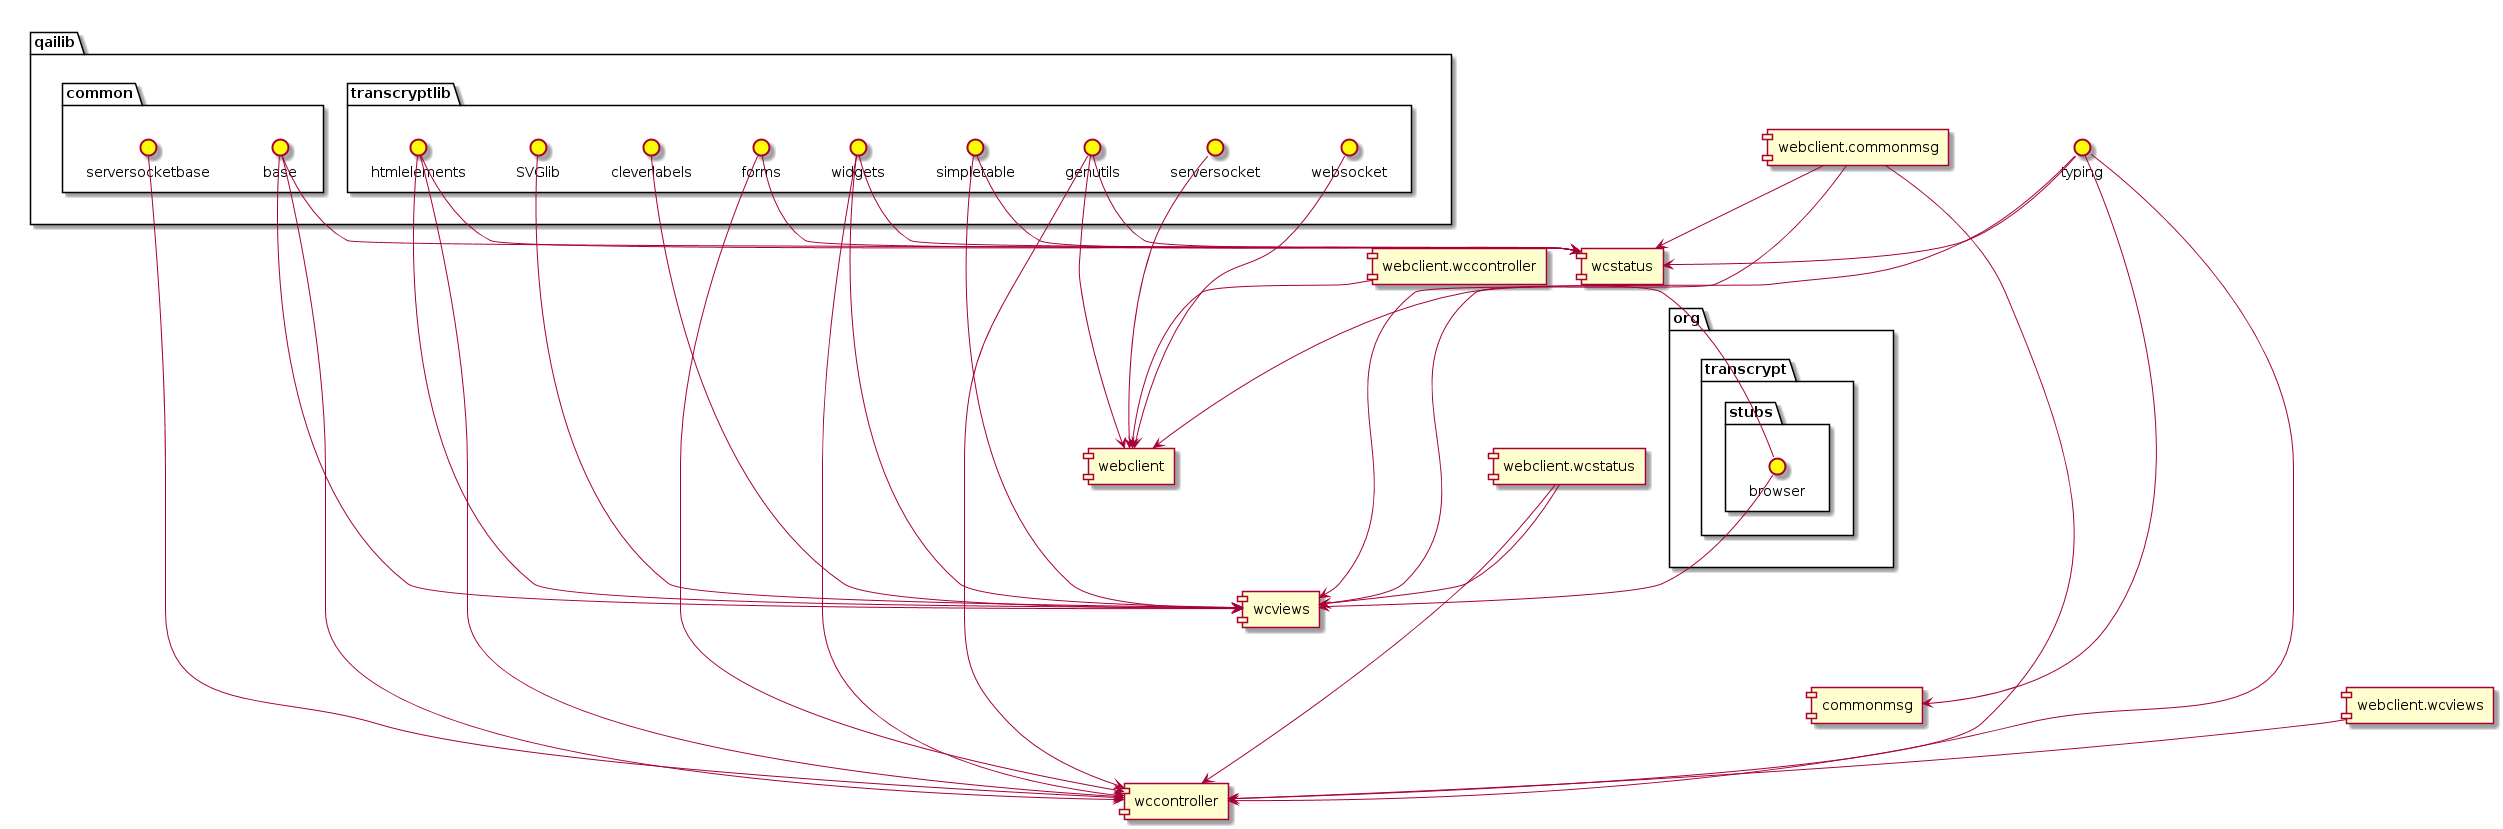

The diagram above was rendered by PlantUML. Its source (embedded in the PNG):
@startuml
component [wccontroller] as wccontroller
component [wcviews] as wcviews
component [wcstatus] as wcstatus
component [webclient] as webclient
component [commonmsg] as commonmsg
package "org" {
package "transcrypt" {
package "stubs" {
interface browser as org.transcrypt.stubs.browser #Yellow
}
}
}
interface typing as typing #Yellow
package "qailib" {
package "transcryptlib" {
interface widgets as qailib.transcryptlib.widgets #Yellow
interface forms as qailib.transcryptlib.forms #Yellow
interface genutils as qailib.transcryptlib.genutils #Yellow
interface htmlelements as qailib.transcryptlib.htmlelements #Yellow
interface simpletable as qailib.transcryptlib.simpletable #Yellow
interface SVGlib as qailib.transcryptlib.SVGlib #Yellow
interface cleverlabels as qailib.transcryptlib.cleverlabels #Yellow
interface serversocket as qailib.transcryptlib.serversocket #Yellow
interface websocket as qailib.transcryptlib.websocket #Yellow
}
package "common" {
interface base as qailib.common.base #Yellow
interface serversocketbase as qailib.common.serversocketbase #Yellow
}
}
[qailib.transcryptlib.widgets] --> [wcstatus]
[qailib.transcryptlib.forms] --> [wcstatus]
[qailib.common.base] --> [wcstatus]
[webclient.commonmsg] --> [wcstatus]
[qailib.transcryptlib.genutils] --> [wcstatus]
[typing] --> [wcstatus]
[qailib.transcryptlib.htmlelements] --> [wcstatus]
[qailib.transcryptlib.simpletable] --> [wcstatus]
[webclient.wccontroller] --> [webclient]
[qailib.transcryptlib.genutils] --> [webclient]
[org.transcrypt.stubs.browser] --> [webclient]
[qailib.transcryptlib.serversocket] --> [webclient]
[qailib.transcryptlib.websocket] --> [webclient]
[qailib.transcryptlib.widgets] --> [wcviews]
[qailib.common.base] --> [wcviews]
[webclient.commonmsg] --> [wcviews]
[qailib.transcryptlib.SVGlib] --> [wcviews]
[org.transcrypt.stubs.browser] --> [wcviews]
[qailib.transcryptlib.cleverlabels] --> [wcviews]
[typing] --> [wcviews]
[webclient.wcstatus] --> [wcviews]
[qailib.transcryptlib.htmlelements] --> [wcviews]
[qailib.transcryptlib.simpletable] --> [wcviews]
[typing] --> [commonmsg]
[qailib.transcryptlib.widgets] --> [wccontroller]
[qailib.common.base] --> [wccontroller]
[qailib.transcryptlib.forms] --> [wccontroller]
[webclient.wcviews] --> [wccontroller]
[webclient.commonmsg] --> [wccontroller]
[qailib.common.serversocketbase] --> [wccontroller]
[qailib.transcryptlib.genutils] --> [wccontroller]
[webclient.wcstatus] --> [wccontroller]
[typing] --> [wccontroller]
[qailib.transcryptlib.htmlelements] --> [wccontroller]
wcstatus -[hidden]- qailib
wcstatus -[hidden]- webclient
wcstatus -[hidden]- wcviews
wcstatus -[hidden]- org
wcstatus -[hidden]- commonmsg
wcstatus -[hidden]- wccontroller
qailib -[hidden]- webclient
qailib -[hidden]- wcviews
qailib -[hidden]- org
qailib -[hidden]- commonmsg
qailib -[hidden]- wccontroller
webclient -[hidden]- wcviews
webclient -[hidden]- org
webclient -[hidden]- commonmsg
webclient -[hidden]- wccontroller
wcviews -[hidden]- org
wcviews -[hidden]- commonmsg
wcviews -[hidden]- wccontroller
org -[hidden]- commonmsg
org -[hidden]- wccontroller
commonmsg -[hidden]- wccontroller
@enduml